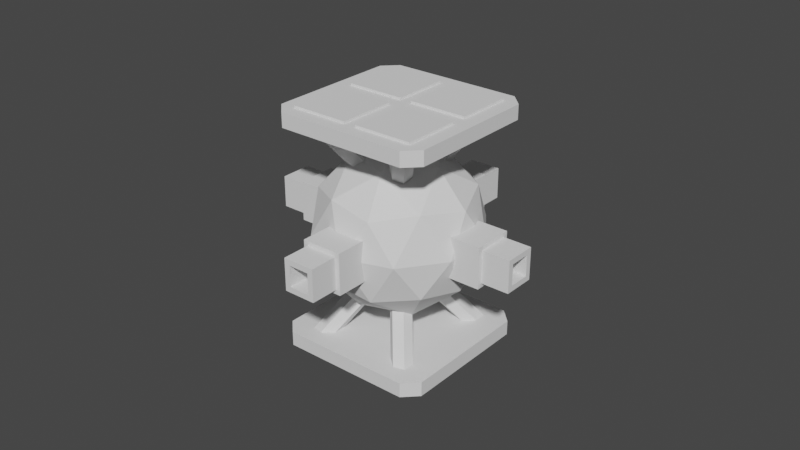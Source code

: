 # Source: TurretLarge.blend  (saved by Blender 3.0.42; exported with 4.5.12 LTS)
import bpy
from mathutils import Matrix  # noqa: F401  (used for matrix-valued properties, if any)

bpy.ops.wm.read_factory_settings(use_empty=True)
scene = bpy.context.scene
scene.name = 'Scene'

# ---- collections
col_collection = bpy.data.collections.new('Collection'); scene.collection.children.link(col_collection)

# ---- world
world_world = bpy.data.worlds.new('World'); scene.world = world_world
world_world.use_nodes = True; world_world.node_tree.nodes.clear()
_N = world_world.node_tree.nodes; _L = world_world.node_tree.links
n0 = _N.new('ShaderNodeOutputWorld'); n0.name = 'World Output'; n0.location = (300, 300)
n1 = _N.new('ShaderNodeBackground'); n1.name = 'Background'; n1.location = (10, 300)
n1.inputs[0].default_value = (0.05088, 0.05088, 0.05088, 1.0)
_L.new(n1.outputs[0], n0.inputs[0])
n0.is_active_output = True
world_world.color = (0.05088, 0.05088, 0.05088)
world_world.use_sun_shadow = False
world_world.sun_shadow_jitter_overblur = 0.0

# ---- meshes
me_icosphere = bpy.data.meshes.new('Icosphere')
me_icosphere.from_pydata([(0.0, 0.0, -1.0), (0.7236, -0.5257, -0.4472), (-0.2764, -0.8506, -0.4472), (-0.8944, 0.0, -0.4472), (-0.2764, 0.8506, -0.4472), (0.7236, 0.5257, -0.4472), (0.2764, -0.8506, 0.4472), (-0.7236, -0.5257, 0.4472), (-0.7236, 0.5257, 0.4472), (0.2764, 0.8506, 0.4472), (0.8944, 0.0, 0.4472), (0.0, 0.0, 1.0), (-0.1625, -0.5, -0.8507), (0.4253, -0.309, -0.8507), (0.2629, -0.809, -0.5257), (0.8506, 0.0, -0.5257), (0.4253, 0.309, -0.8507), (-0.5257, 0.0, -0.8507), (-0.6882, -0.5, -0.5257), (-0.1625, 0.5, -0.8507), (-0.6882, 0.5, -0.5257), (0.2629, 0.809, -0.5257), (0.9511, -0.309, 0.0), (0.9511, 0.309, 0.0), (0.0, -1.0, 0.0), (0.5878, -0.809, 0.0), (-0.9511, -0.309, 0.0), (-0.5878, -0.809, 0.0), (-0.5878, 0.809, 0.0), (-0.9511, 0.309, 0.0), (0.5878, 0.809, 0.0), (0.0, 1.0, 0.0), (0.6882, -0.5, 0.5257), (-0.2629, -0.809, 0.5257), (-0.8506, 0.0, 0.5257), (-0.2629, 0.809, 0.5257), (0.6882, 0.5, 0.5257), (0.1625, -0.5, 0.8507), (0.5257, 0.0, 0.8507), (-0.4253, -0.309, 0.8507), (-0.4253, 0.309, 0.8507), (0.1625, 0.5, 0.8507)], [], [(0, 13, 12), (1, 13, 15), (0, 12, 17), (0, 17, 19), (0, 19, 16), (1, 15, 22), (2, 14, 24), (3, 18, 26), (4, 20, 28), (5, 21, 30), (1, 22, 25), (2, 24, 27), (3, 26, 29), (4, 28, 31), (5, 30, 23), (6, 32, 37), (7, 33, 39), (8, 34, 40), (9, 35, 41), (10, 36, 38), (38, 41, 11), (38, 36, 41), (36, 9, 41), (41, 40, 11), (41, 35, 40), (35, 8, 40), (40, 39, 11), (40, 34, 39), (34, 7, 39), (39, 37, 11), (39, 33, 37), (33, 6, 37), (37, 38, 11), (37, 32, 38), (32, 10, 38), (23, 36, 10), (23, 30, 36), (30, 9, 36), (31, 35, 9), (31, 28, 35), (28, 8, 35), (29, 34, 8), (29, 26, 34), (26, 7, 34), (27, 33, 7), (27, 24, 33), (24, 6, 33), (25, 32, 6), (25, 22, 32), (22, 10, 32), (30, 31, 9), (30, 21, 31), (21, 4, 31), (28, 29, 8), (28, 20, 29), (20, 3, 29), (26, 27, 7), (26, 18, 27), (18, 2, 27), (24, 25, 6), (24, 14, 25), (14, 1, 25), (22, 23, 10), (22, 15, 23), (15, 5, 23), (16, 21, 5), (16, 19, 21), (19, 4, 21), (19, 20, 4), (19, 17, 20), (17, 3, 20), (17, 18, 3), (17, 12, 18), (12, 2, 18), (15, 16, 5), (15, 13, 16), (13, 0, 16), (12, 14, 2), (12, 13, 14), (13, 1, 14)])
_uv = me_icosphere.uv_layers.new(name='UVMap')
_uv.uv.foreach_set('vector', [0.1818, 0.0, 0.2273, 0.07873, 0.1364, 0.07873, 0.2727, 0.1575, 0.3182, 0.07873, 0.3636, 0.1575, 0.9091, 0.0, 0.9545, 0.07873, 0.8636, 0.07873, 0.7273, 0.0, 0.7727, 0.07873, 0.6818, 0.07873, 0.5455, 0.0, 0.5909, 0.07873, 0.5, 0.07873, 0.2727, 0.1575, 0.3636, 0.1575, 0.3182, 0.2362, 0.09091, 0.1575, 0.1818, 0.1575, 0.1364, 0.2362, 0.8182, 0.1575, 0.9091, 0.1575, 0.8636, 0.2362, 0.6364, 0.1575, 0.7273, 0.1575, 0.6818, 0.2362, 0.4545, 0.1575, 0.5455, 0.1575, 0.5, 0.2362, 0.2727, 0.1575, 0.3182, 0.2362, 0.2273, 0.2362, 0.09091, 0.1575, 0.1364, 0.2362, 0.04546, 0.2362, 0.8182, 0.1575, 0.8636, 0.2362, 0.7727, 0.2362, 0.6364, 0.1575, 0.6818, 0.2362, 0.5909, 0.2362, 0.4545, 0.1575, 0.5, 0.2362, 0.4091, 0.2362, 0.1818, 0.3149, 0.2727, 0.3149, 0.2273, 0.3937, 0.0, 0.3149, 0.09091, 0.3149, 0.04546, 0.3937, 0.7273, 0.3149, 0.8182, 0.3149, 0.7727, 0.3937, 0.5455, 0.3149, 0.6364, 0.3149, 0.5909, 0.3937, 0.3636, 0.3149, 0.4545, 0.3149, 0.4091, 0.3937, 0.4091, 0.3937, 0.5, 0.3937, 0.4545, 0.4724, 0.4091, 0.3937, 0.4545, 0.3149, 0.5, 0.3937, 0.4545, 0.3149, 0.5455, 0.3149, 0.5, 0.3937, 0.5909, 0.3937, 0.6818, 0.3937, 0.6364, 0.4724, 0.5909, 0.3937, 0.6364, 0.3149, 0.6818, 0.3937, 0.6364, 0.3149, 0.7273, 0.3149, 0.6818, 0.3937, 0.7727, 0.3937, 0.8636, 0.3937, 0.8182, 0.4724, 0.7727, 0.3937, 0.8182, 0.3149, 0.8636, 0.3937, 0.8182, 0.3149, 0.9091, 0.3149, 0.8636, 0.3937, 0.04546, 0.3937, 0.1364, 0.3937, 0.09091, 0.4724, 0.04546, 0.3937, 0.09091, 0.3149, 0.1364, 0.3937, 0.09091, 0.3149, 0.1818, 0.3149, 0.1364, 0.3937, 0.2273, 0.3937, 0.3182, 0.3937, 0.2727, 0.4724, 0.2273, 0.3937, 0.2727, 0.3149, 0.3182, 0.3937, 0.2727, 0.3149, 0.3636, 0.3149, 0.3182, 0.3937, 0.4091, 0.2362, 0.4545, 0.3149, 0.3636, 0.3149, 0.4091, 0.2362, 0.5, 0.2362, 0.4545, 0.3149, 0.5, 0.2362, 0.5455, 0.3149, 0.4545, 0.3149, 0.5909, 0.2362, 0.6364, 0.3149, 0.5455, 0.3149, 0.5909, 0.2362, 0.6818, 0.2362, 0.6364, 0.3149, 0.6818, 0.2362, 0.7273, 0.3149, 0.6364, 0.3149, 0.7727, 0.2362, 0.8182, 0.3149, 0.7273, 0.3149, 0.7727, 0.2362, 0.8636, 0.2362, 0.8182, 0.3149, 0.8636, 0.2362, 0.9091, 0.3149, 0.8182, 0.3149, 0.04546, 0.2362, 0.09091, 0.3149, 0.0, 0.3149, 0.04546, 0.2362, 0.1364, 0.2362, 0.09091, 0.3149, 0.1364, 0.2362, 0.1818, 0.3149, 0.09091, 0.3149, 0.2273, 0.2362, 0.2727, 0.3149, 0.1818, 0.3149, 0.2273, 0.2362, 0.3182, 0.2362, 0.2727, 0.3149, 0.3182, 0.2362, 0.3636, 0.3149, 0.2727, 0.3149, 0.5, 0.2362, 0.5909, 0.2362, 0.5455, 0.3149, 0.5, 0.2362, 0.5455, 0.1575, 0.5909, 0.2362, 0.5455, 0.1575, 0.6364, 0.1575, 0.5909, 0.2362, 0.6818, 0.2362, 0.7727, 0.2362, 0.7273, 0.3149, 0.6818, 0.2362, 0.7273, 0.1575, 0.7727, 0.2362, 0.7273, 0.1575, 0.8182, 0.1575, 0.7727, 0.2362, 0.8636, 0.2362, 0.9545, 0.2362, 0.9091, 0.3149, 0.8636, 0.2362, 0.9091, 0.1575, 0.9545, 0.2362, 0.9091, 0.1575, 1.0, 0.1575, 0.9545, 0.2362, 0.1364, 0.2362, 0.2273, 0.2362, 0.1818, 0.3149, 0.1364, 0.2362, 0.1818, 0.1575, 0.2273, 0.2362, 0.1818, 0.1575, 0.2727, 0.1575, 0.2273, 0.2362, 0.3182, 0.2362, 0.4091, 0.2362, 0.3636, 0.3149, 0.3182, 0.2362, 0.3636, 0.1575, 0.4091, 0.2362, 0.3636, 0.1575, 0.4545, 0.1575, 0.4091, 0.2362, 0.5, 0.07873, 0.5455, 0.1575, 0.4545, 0.1575, 0.5, 0.07873, 0.5909, 0.07873, 0.5455, 0.1575, 0.5909, 0.07873, 0.6364, 0.1575, 0.5455, 0.1575, 0.6818, 0.07873, 0.7273, 0.1575, 0.6364, 0.1575, 0.6818, 0.07873, 0.7727, 0.07873, 0.7273, 0.1575, 0.7727, 0.07873, 0.8182, 0.1575, 0.7273, 0.1575, 0.8636, 0.07873, 0.9091, 0.1575, 0.8182, 0.1575, 0.8636, 0.07873, 0.9545, 0.07873, 0.9091, 0.1575, 0.9545, 0.07873, 1.0, 0.1575, 0.9091, 0.1575, 0.3636, 0.1575, 0.4091, 0.07873, 0.4545, 0.1575, 0.3636, 0.1575, 0.3182, 0.07873, 0.4091, 0.07873, 0.3182, 0.07873, 0.3636, 0.0, 0.4091, 0.07873, 0.1364, 0.07873, 0.1818, 0.1575, 0.09091, 0.1575, 0.1364, 0.07873, 0.2273, 0.07873, 0.1818, 0.1575, 0.2273, 0.07873, 0.2727, 0.1575, 0.1818, 0.1575])
me_icosphere.use_remesh_fix_poles = True
me_icosphere.use_remesh_preserve_attributes = False
me_icosphere.update()
me_cylinder_001 = bpy.data.meshes.new('Cylinder.001')
me_cylinder_001.from_pydata([(-1.226, 2.099, 1.849), (-1.226, 2.099, 3.849), (-0.3597, 1.599, 1.849), (-0.3597, 1.599, 3.849), (-0.3597, 0.599, 1.849), (-0.3597, 0.599, 3.849), (-1.226, 0.09903, 1.849), (-1.226, 0.09903, 3.849), (-2.092, 0.599, 1.849), (-2.092, 0.599, 3.849), (-2.092, 1.599, 1.849), (-2.092, 1.599, 3.849), (-4.744, 1.083, 1.301), (-9.554, -0.3051, 2.551), (-4.96, 0.271, 1.132), (-9.771, -1.118, 2.382), (-4.527, -0.604, 1.199), (-9.338, -1.993, 2.449), (-3.878, -0.6665, 1.436), (-8.688, -2.055, 2.686), (-3.661, 0.146, 1.605), (-8.471, -1.243, 2.855), (-4.094, 1.021, 1.537), (-8.905, -0.3676, 2.787), (-1.226, 4.086, 1.491), (-1.226, 9.641, 2.491), (-0.3597, 4.336, 1.356), (-0.3597, 9.891, 2.356), (-0.3597, 4.836, 1.086), (-0.3597, 10.39, 2.086), (-1.226, 5.086, 0.9514), (-1.226, 10.64, 1.951), (-2.092, 4.836, 1.086), (-2.092, 10.39, 2.086), (-2.092, 4.336, 1.356), (-2.092, 9.891, 2.356), (-4.744, 3.071, 0.943), (-9.554, 7.237, 1.193), (-4.96, 3.008, 0.6392), (-9.771, 7.174, 0.8892), (-4.527, 3.633, 0.4366), (-9.338, 7.799, 0.6866), (-3.878, 4.321, 0.5379), (-8.688, 8.487, 0.7879), (-3.661, 4.383, 0.8417), (-8.471, 8.549, 1.092), (-4.094, 3.758, 1.044), (-8.905, 7.924, 1.294), (4.744, -3.071, -0.943), (9.554, -7.237, -1.193), (4.96, -3.008, -0.6392), (9.771, -7.174, -0.8892), (4.527, -3.633, -0.4366), (9.338, -7.799, -0.6866), (3.878, -4.321, -0.5379), (8.688, -8.487, -0.7879), (3.661, -4.383, -0.8417), (8.472, -8.549, -1.092), (4.094, -3.758, -1.044), (8.905, -7.924, -1.294), (1.226, -4.086, -1.491), (1.226, -9.641, -2.491), (0.3597, -4.336, -1.356), (0.3597, -9.891, -2.356), (0.3597, -4.836, -1.086), (0.3597, -10.39, -2.086), (1.226, -5.086, -0.9514), (1.226, -10.64, -1.951), (2.092, -4.836, -1.086), (2.092, -10.39, -2.086), (2.092, -4.336, -1.356), (2.092, -9.891, -2.356), (4.744, -1.083, -1.301), (9.554, 0.3051, -2.551), (4.96, -0.271, -1.132), (9.771, 1.118, -2.382), (4.527, 0.604, -1.199), (9.338, 1.993, -2.449), (3.878, 0.6665, -1.436), (8.688, 2.055, -2.686), (3.661, -0.146, -1.605), (8.472, 1.243, -2.855), (4.094, -1.021, -1.537), (8.905, 0.3676, -2.787), (1.226, -2.099, -1.849), (1.226, -2.099, -3.849), (0.3597, -1.599, -1.849), (0.3597, -1.599, -3.849), (0.3597, -0.599, -1.849), (0.3597, -0.599, -3.849), (1.226, -0.09903, -1.849), (1.226, -0.09903, -3.849), (2.092, -0.599, -1.849), (2.092, -0.599, -3.849), (2.092, -1.599, -1.849), (2.092, -1.599, -3.849)], [], [(0, 1, 3, 2), (2, 3, 5, 4), (4, 5, 7, 6), (6, 7, 9, 8), (3, 1, 11, 9, 7, 5), (8, 9, 11, 10), (10, 11, 1, 0), (0, 2, 4, 6, 8, 10), (12, 14, 15, 13), (14, 16, 17, 15), (16, 18, 19, 17), (18, 20, 21, 19), (15, 17, 19, 21, 23, 13), (20, 22, 23, 21), (22, 12, 13, 23), (12, 22, 20, 18, 16, 14), (24, 26, 27, 25), (26, 28, 29, 27), (28, 30, 31, 29), (30, 32, 33, 31), (27, 29, 31, 33, 35, 25), (32, 34, 35, 33), (34, 24, 25, 35), (24, 34, 32, 30, 28, 26), (36, 37, 39, 38), (38, 39, 41, 40), (40, 41, 43, 42), (42, 43, 45, 44), (39, 37, 47, 45, 43, 41), (44, 45, 47, 46), (46, 47, 37, 36), (36, 38, 40, 42, 44, 46), (48, 50, 51, 49), (50, 52, 53, 51), (52, 54, 55, 53), (54, 56, 57, 55), (51, 53, 55, 57, 59, 49), (56, 58, 59, 57), (58, 48, 49, 59), (48, 58, 56, 54, 52, 50), (60, 61, 63, 62), (62, 63, 65, 64), (64, 65, 67, 66), (66, 67, 69, 68), (63, 61, 71, 69, 67, 65), (68, 69, 71, 70), (70, 71, 61, 60), (60, 62, 64, 66, 68, 70), (72, 73, 75, 74), (74, 75, 77, 76), (76, 77, 79, 78), (78, 79, 81, 80), (75, 73, 83, 81, 79, 77), (80, 81, 83, 82), (82, 83, 73, 72), (72, 74, 76, 78, 80, 82), (84, 86, 87, 85), (86, 88, 89, 87), (88, 90, 91, 89), (90, 92, 93, 91), (87, 89, 91, 93, 95, 85), (92, 94, 95, 93), (94, 84, 85, 95), (84, 94, 92, 90, 88, 86)])
_uv = me_cylinder_001.uv_layers.new(name='UVMap')
_uv.uv.foreach_set('vector', [1.0, 0.5, 1.0, 1.0, 0.8333, 1.0, 0.8333, 0.5, 0.8333, 0.5, 0.8333, 1.0, 0.6667, 1.0, 0.6667, 0.5, 0.6667, 0.5, 0.6667, 1.0, 0.5, 1.0, 0.5, 0.5, 0.5, 0.5, 0.5, 1.0, 0.3333, 1.0, 0.3333, 0.5, 0.4578, 0.37, 0.25, 0.49, 0.04215, 0.37, 0.04215, 0.13, 0.25, 0.01, 0.4578, 0.13, 0.3333, 0.5, 0.3333, 1.0, 0.1667, 1.0, 0.1667, 0.5, 0.1667, 0.5, 0.1667, 1.0, -8.941e-08, 1.0, -8.941e-08, 0.5, 0.75, 0.49, 0.9578, 0.37, 0.9578, 0.13, 0.75, 0.01, 0.5422, 0.13, 0.5422, 0.37, 1.0, 0.5, 0.8333, 0.5, 0.8333, 1.0, 1.0, 1.0, 0.8333, 0.5, 0.6667, 0.5, 0.6667, 1.0, 0.8333, 1.0, 0.6667, 0.5, 0.5, 0.5, 0.5, 1.0, 0.6667, 1.0, 0.5, 0.5, 0.3333, 0.5, 0.3333, 1.0, 0.5, 1.0, 0.4578, 0.37, 0.4578, 0.13, 0.25, 0.01, 0.04215, 0.13, 0.04215, 0.37, 0.25, 0.49, 0.3333, 0.5, 0.1667, 0.5, 0.1667, 1.0, 0.3333, 1.0, 0.1667, 0.5, -8.941e-08, 0.5, -8.941e-08, 1.0, 0.1667, 1.0, 0.75, 0.49, 0.5422, 0.37, 0.5422, 0.13, 0.75, 0.01, 0.9578, 0.13, 0.9578, 0.37, 1.0, 0.5, 0.8333, 0.5, 0.8333, 1.0, 1.0, 1.0, 0.8333, 0.5, 0.6667, 0.5, 0.6667, 1.0, 0.8333, 1.0, 0.6667, 0.5, 0.5, 0.5, 0.5, 1.0, 0.6667, 1.0, 0.5, 0.5, 0.3333, 0.5, 0.3333, 1.0, 0.5, 1.0, 0.4578, 0.37, 0.4578, 0.13, 0.25, 0.01, 0.04215, 0.13, 0.04215, 0.37, 0.25, 0.49, 0.3333, 0.5, 0.1667, 0.5, 0.1667, 1.0, 0.3333, 1.0, 0.1667, 0.5, -8.941e-08, 0.5, -8.941e-08, 1.0, 0.1667, 1.0, 0.75, 0.49, 0.5422, 0.37, 0.5422, 0.13, 0.75, 0.01, 0.9578, 0.13, 0.9578, 0.37, 1.0, 0.5, 1.0, 1.0, 0.8333, 1.0, 0.8333, 0.5, 0.8333, 0.5, 0.8333, 1.0, 0.6667, 1.0, 0.6667, 0.5, 0.6667, 0.5, 0.6667, 1.0, 0.5, 1.0, 0.5, 0.5, 0.5, 0.5, 0.5, 1.0, 0.3333, 1.0, 0.3333, 0.5, 0.4578, 0.37, 0.25, 0.49, 0.04215, 0.37, 0.04215, 0.13, 0.25, 0.01, 0.4578, 0.13, 0.3333, 0.5, 0.3333, 1.0, 0.1667, 1.0, 0.1667, 0.5, 0.1667, 0.5, 0.1667, 1.0, -8.941e-08, 1.0, -8.941e-08, 0.5, 0.75, 0.49, 0.9578, 0.37, 0.9578, 0.13, 0.75, 0.01, 0.5422, 0.13, 0.5422, 0.37, 1.0, 0.5, 0.8333, 0.5, 0.8333, 1.0, 1.0, 1.0, 0.8333, 0.5, 0.6667, 0.5, 0.6667, 1.0, 0.8333, 1.0, 0.6667, 0.5, 0.5, 0.5, 0.5, 1.0, 0.6667, 1.0, 0.5, 0.5, 0.3333, 0.5, 0.3333, 1.0, 0.5, 1.0, 0.4578, 0.37, 0.4578, 0.13, 0.25, 0.01, 0.04215, 0.13, 0.04215, 0.37, 0.25, 0.49, 0.3333, 0.5, 0.1667, 0.5, 0.1667, 1.0, 0.3333, 1.0, 0.1667, 0.5, -8.941e-08, 0.5, -8.941e-08, 1.0, 0.1667, 1.0, 0.75, 0.49, 0.5422, 0.37, 0.5422, 0.13, 0.75, 0.01, 0.9578, 0.13, 0.9578, 0.37, 1.0, 0.5, 1.0, 1.0, 0.8333, 1.0, 0.8333, 0.5, 0.8333, 0.5, 0.8333, 1.0, 0.6667, 1.0, 0.6667, 0.5, 0.6667, 0.5, 0.6667, 1.0, 0.5, 1.0, 0.5, 0.5, 0.5, 0.5, 0.5, 1.0, 0.3333, 1.0, 0.3333, 0.5, 0.4578, 0.37, 0.25, 0.49, 0.04215, 0.37, 0.04215, 0.13, 0.25, 0.01, 0.4578, 0.13, 0.3333, 0.5, 0.3333, 1.0, 0.1667, 1.0, 0.1667, 0.5, 0.1667, 0.5, 0.1667, 1.0, -8.941e-08, 1.0, -8.941e-08, 0.5, 0.75, 0.49, 0.9578, 0.37, 0.9578, 0.13, 0.75, 0.01, 0.5422, 0.13, 0.5422, 0.37, 1.0, 0.5, 1.0, 1.0, 0.8333, 1.0, 0.8333, 0.5, 0.8333, 0.5, 0.8333, 1.0, 0.6667, 1.0, 0.6667, 0.5, 0.6667, 0.5, 0.6667, 1.0, 0.5, 1.0, 0.5, 0.5, 0.5, 0.5, 0.5, 1.0, 0.3333, 1.0, 0.3333, 0.5, 0.4578, 0.37, 0.25, 0.49, 0.04215, 0.37, 0.04215, 0.13, 0.25, 0.01, 0.4578, 0.13, 0.3333, 0.5, 0.3333, 1.0, 0.1667, 1.0, 0.1667, 0.5, 0.1667, 0.5, 0.1667, 1.0, -8.941e-08, 1.0, -8.941e-08, 0.5, 0.75, 0.49, 0.9578, 0.37, 0.9578, 0.13, 0.75, 0.01, 0.5422, 0.13, 0.5422, 0.37, 1.0, 0.5, 0.8333, 0.5, 0.8333, 1.0, 1.0, 1.0, 0.8333, 0.5, 0.6667, 0.5, 0.6667, 1.0, 0.8333, 1.0, 0.6667, 0.5, 0.5, 0.5, 0.5, 1.0, 0.6667, 1.0, 0.5, 0.5, 0.3333, 0.5, 0.3333, 1.0, 0.5, 1.0, 0.4578, 0.37, 0.4578, 0.13, 0.25, 0.01, 0.04215, 0.13, 0.04215, 0.37, 0.25, 0.49, 0.3333, 0.5, 0.1667, 0.5, 0.1667, 1.0, 0.3333, 1.0, 0.1667, 0.5, -8.941e-08, 0.5, -8.941e-08, 1.0, 0.1667, 1.0, 0.75, 0.49, 0.5422, 0.37, 0.5422, 0.13, 0.75, 0.01, 0.9578, 0.13, 0.9578, 0.37])
me_cylinder_001.use_remesh_fix_poles = True
me_cylinder_001.use_remesh_preserve_attributes = False
me_cylinder_001.update()
me_cube_001 = bpy.data.meshes.new('Cube.001')
me_cube_001.from_pydata([(-0.8273, -1.0, 14.23), (-1.0, -0.8273, 14.23), (-1.0, -0.8273, 16.23), (-0.8273, -1.0, 16.23), (-1.0, 0.8273, 14.23), (-0.8273, 1.0, 14.23), (-0.8273, 1.0, 16.23), (-1.0, 0.8273, 16.23), (1.0, -0.8273, 14.23), (0.8273, -1.0, 14.23), (0.8273, -1.0, 16.23), (1.0, -0.8273, 16.23), (0.8273, 1.0, 14.23), (1.0, 0.8273, 14.23), (1.0, 0.8273, 16.23), (0.8273, 1.0, 16.23), (-0.8273, -1.0, -14.23), (-1.0, -0.8273, -14.23), (-1.0, -0.8273, -16.23), (-0.8273, -1.0, -16.23), (-1.0, 0.8273, -14.23), (-0.8273, 1.0, -14.23), (-0.8273, 1.0, -16.23), (-1.0, 0.8273, -16.23), (1.0, -0.8273, -14.23), (0.8273, -1.0, -14.23), (0.8273, -1.0, -16.23), (1.0, -0.8273, -16.23), (0.8273, 1.0, -14.23), (1.0, 0.8273, -14.23), (1.0, 0.8273, -16.23), (0.8273, 1.0, -16.23)], [], [(9, 10, 3, 0), (13, 14, 11, 8), (14, 15, 6, 7, 2, 3, 10, 11), (1, 2, 7, 4), (5, 6, 15, 12), (0, 3, 2, 1), (6, 5, 4, 7), (14, 13, 12, 15), (10, 9, 8, 11), (4, 5, 12, 13, 8, 9, 0, 1), (25, 16, 19, 26), (29, 24, 27, 30), (30, 27, 26, 19, 18, 23, 22, 31), (17, 20, 23, 18), (21, 28, 31, 22), (16, 17, 18, 19), (22, 23, 20, 21), (30, 31, 28, 29), (26, 27, 24, 25), (20, 17, 16, 25, 24, 29, 28, 21)])
_uv = me_cube_001.uv_layers.new(name='UVMap')
_uv.uv.foreach_set('vector', [0.375, 0.7716, 0.625, 0.7716, 0.625, 0.9784, 0.375, 0.9784, 0.375, 0.5216, 0.625, 0.5216, 0.625, 0.7284, 0.375, 0.7284, 0.625, 0.5216, 0.6466, 0.5, 0.8534, 0.5, 0.875, 0.5216, 0.875, 0.7284, 0.8534, 0.75, 0.6466, 0.75, 0.625, 0.7284, 0.375, 0.02159, 0.625, 0.02159, 0.625, 0.2284, 0.375, 0.2284, 0.375, 0.2716, 0.625, 0.2716, 0.625, 0.4784, 0.375, 0.4784, 0.375, 0.0, 0.625, 0.0, 0.625, 0.02159, 0.375, 0.02159, 0.625, 0.2716, 0.375, 0.2716, 0.375, 0.2284, 0.625, 0.2284, 0.625, 0.5216, 0.375, 0.5216, 0.375, 0.4784, 0.625, 0.4784, 0.625, 0.7716, 0.375, 0.7716, 0.375, 0.7284, 0.625, 0.7284, 0.125, 0.5216, 0.1466, 0.5, 0.3534, 0.5, 0.375, 0.5216, 0.375, 0.7284, 0.3534, 0.75, 0.1466, 0.75, 0.125, 0.7284, 0.375, 0.7716, 0.375, 0.9784, 0.625, 0.9784, 0.625, 0.7716, 0.375, 0.5216, 0.375, 0.7284, 0.625, 0.7284, 0.625, 0.5216, 0.625, 0.5216, 0.625, 0.7284, 0.6466, 0.75, 0.8534, 0.75, 0.875, 0.7284, 0.875, 0.5216, 0.8534, 0.5, 0.6466, 0.5, 0.375, 0.02159, 0.375, 0.2284, 0.625, 0.2284, 0.625, 0.02159, 0.375, 0.2716, 0.375, 0.4784, 0.625, 0.4784, 0.625, 0.2716, 0.375, 0.0, 0.375, 0.02159, 0.625, 0.02159, 0.625, 0.0, 0.625, 0.2716, 0.625, 0.2284, 0.375, 0.2284, 0.375, 0.2716, 0.625, 0.5216, 0.625, 0.4784, 0.375, 0.4784, 0.375, 0.5216, 0.625, 0.7716, 0.625, 0.7284, 0.375, 0.7284, 0.375, 0.7716, 0.125, 0.5216, 0.125, 0.7284, 0.1466, 0.75, 0.3534, 0.75, 0.375, 0.7284, 0.375, 0.5216, 0.3534, 0.5, 0.1466, 0.5])
me_cube_001.use_remesh_fix_poles = True
me_cube_001.use_remesh_preserve_attributes = False
me_cube_001.update()
me_cube_002 = bpy.data.meshes.new('Cube.002')
me_cube_002.from_pydata([(-2.212, -2.257, 51.64), (-2.212, -2.257, 53.64), (-2.212, -0.2572, 51.64), (-2.212, -0.2572, 53.64), (-0.2115, -2.257, 51.64), (-0.2115, -2.257, 53.64), (-0.2115, -0.2572, 51.64), (-0.2115, -0.2572, 53.64), (2.212, -2.257, 51.64), (2.212, -2.257, 53.64), (2.212, -0.2572, 51.64), (2.212, -0.2572, 53.64), (0.2115, -2.257, 51.64), (0.2115, -2.257, 53.64), (0.2115, -0.2572, 51.64), (0.2115, -0.2572, 53.64), (-2.212, 2.257, 51.64), (-2.212, 2.257, 53.64), (-2.212, 0.2572, 51.64), (-2.212, 0.2572, 53.64), (-0.2115, 2.257, 51.64), (-0.2115, 2.257, 53.64), (-0.2115, 0.2572, 51.64), (-0.2115, 0.2572, 53.64), (2.212, 2.257, 51.64), (2.212, 2.257, 53.64), (2.212, 0.2572, 51.64), (2.212, 0.2572, 53.64), (0.2115, 2.257, 51.64), (0.2115, 2.257, 53.64), (0.2115, 0.2572, 51.64), (0.2115, 0.2572, 53.64), (-2.212, -2.257, -51.64), (-2.212, -2.257, -53.64), (-2.212, -0.2572, -51.64), (-2.212, -0.2572, -53.64), (-0.2115, -2.257, -51.64), (-0.2115, -2.257, -53.64), (-0.2115, -0.2572, -51.64), (-0.2115, -0.2572, -53.64), (2.212, -2.257, -51.64), (2.212, -2.257, -53.64), (2.212, -0.2572, -51.64), (2.212, -0.2572, -53.64), (0.2115, -2.257, -51.64), (0.2115, -2.257, -53.64), (0.2115, -0.2572, -51.64), (0.2115, -0.2572, -53.64), (-2.212, 2.257, -51.64), (-2.212, 2.257, -53.64), (-2.212, 0.2572, -51.64), (-2.212, 0.2572, -53.64), (-0.2115, 2.257, -51.64), (-0.2115, 2.257, -53.64), (-0.2115, 0.2572, -51.64), (-0.2115, 0.2572, -53.64), (2.212, 2.257, -51.64), (2.212, 2.257, -53.64), (2.212, 0.2572, -51.64), (2.212, 0.2572, -53.64), (0.2115, 2.257, -51.64), (0.2115, 2.257, -53.64), (0.2115, 0.2572, -51.64), (0.2115, 0.2572, -53.64)], [], [(0, 1, 3, 2), (2, 3, 7, 6), (6, 7, 5, 4), (4, 5, 1, 0), (2, 6, 4, 0), (7, 3, 1, 5), (8, 10, 11, 9), (10, 14, 15, 11), (14, 12, 13, 15), (12, 8, 9, 13), (10, 8, 12, 14), (15, 13, 9, 11), (16, 18, 19, 17), (18, 22, 23, 19), (22, 20, 21, 23), (20, 16, 17, 21), (18, 16, 20, 22), (23, 21, 17, 19), (24, 25, 27, 26), (26, 27, 31, 30), (30, 31, 29, 28), (28, 29, 25, 24), (26, 30, 28, 24), (31, 27, 25, 29), (32, 34, 35, 33), (34, 38, 39, 35), (38, 36, 37, 39), (36, 32, 33, 37), (34, 32, 36, 38), (39, 37, 33, 35), (40, 41, 43, 42), (42, 43, 47, 46), (46, 47, 45, 44), (44, 45, 41, 40), (42, 46, 44, 40), (47, 43, 41, 45), (48, 49, 51, 50), (50, 51, 55, 54), (54, 55, 53, 52), (52, 53, 49, 48), (50, 54, 52, 48), (55, 51, 49, 53), (56, 58, 59, 57), (58, 62, 63, 59), (62, 60, 61, 63), (60, 56, 57, 61), (58, 56, 60, 62), (63, 61, 57, 59)])
_uv = me_cube_002.uv_layers.new(name='UVMap')
_uv.uv.foreach_set('vector', [0.375, 0.0, 0.625, 0.0, 0.625, 0.25, 0.375, 0.25, 0.375, 0.25, 0.625, 0.25, 0.625, 0.5, 0.375, 0.5, 0.375, 0.5, 0.625, 0.5, 0.625, 0.75, 0.375, 0.75, 0.375, 0.75, 0.625, 0.75, 0.625, 1.0, 0.375, 1.0, 0.125, 0.5, 0.375, 0.5, 0.375, 0.75, 0.125, 0.75, 0.625, 0.5, 0.875, 0.5, 0.875, 0.75, 0.625, 0.75, 0.375, 0.0, 0.375, 0.25, 0.625, 0.25, 0.625, 0.0, 0.375, 0.25, 0.375, 0.5, 0.625, 0.5, 0.625, 0.25, 0.375, 0.5, 0.375, 0.75, 0.625, 0.75, 0.625, 0.5, 0.375, 0.75, 0.375, 1.0, 0.625, 1.0, 0.625, 0.75, 0.125, 0.5, 0.125, 0.75, 0.375, 0.75, 0.375, 0.5, 0.625, 0.5, 0.625, 0.75, 0.875, 0.75, 0.875, 0.5, 0.375, 0.0, 0.375, 0.25, 0.625, 0.25, 0.625, 0.0, 0.375, 0.25, 0.375, 0.5, 0.625, 0.5, 0.625, 0.25, 0.375, 0.5, 0.375, 0.75, 0.625, 0.75, 0.625, 0.5, 0.375, 0.75, 0.375, 1.0, 0.625, 1.0, 0.625, 0.75, 0.125, 0.5, 0.125, 0.75, 0.375, 0.75, 0.375, 0.5, 0.625, 0.5, 0.625, 0.75, 0.875, 0.75, 0.875, 0.5, 0.375, 0.0, 0.625, 0.0, 0.625, 0.25, 0.375, 0.25, 0.375, 0.25, 0.625, 0.25, 0.625, 0.5, 0.375, 0.5, 0.375, 0.5, 0.625, 0.5, 0.625, 0.75, 0.375, 0.75, 0.375, 0.75, 0.625, 0.75, 0.625, 1.0, 0.375, 1.0, 0.125, 0.5, 0.375, 0.5, 0.375, 0.75, 0.125, 0.75, 0.625, 0.5, 0.875, 0.5, 0.875, 0.75, 0.625, 0.75, 0.375, 0.0, 0.375, 0.25, 0.625, 0.25, 0.625, 0.0, 0.375, 0.25, 0.375, 0.5, 0.625, 0.5, 0.625, 0.25, 0.375, 0.5, 0.375, 0.75, 0.625, 0.75, 0.625, 0.5, 0.375, 0.75, 0.375, 1.0, 0.625, 1.0, 0.625, 0.75, 0.125, 0.5, 0.125, 0.75, 0.375, 0.75, 0.375, 0.5, 0.625, 0.5, 0.625, 0.75, 0.875, 0.75, 0.875, 0.5, 0.375, 0.0, 0.625, 0.0, 0.625, 0.25, 0.375, 0.25, 0.375, 0.25, 0.625, 0.25, 0.625, 0.5, 0.375, 0.5, 0.375, 0.5, 0.625, 0.5, 0.625, 0.75, 0.375, 0.75, 0.375, 0.75, 0.625, 0.75, 0.625, 1.0, 0.375, 1.0, 0.125, 0.5, 0.375, 0.5, 0.375, 0.75, 0.125, 0.75, 0.625, 0.5, 0.875, 0.5, 0.875, 0.75, 0.625, 0.75, 0.375, 0.0, 0.625, 0.0, 0.625, 0.25, 0.375, 0.25, 0.375, 0.25, 0.625, 0.25, 0.625, 0.5, 0.375, 0.5, 0.375, 0.5, 0.625, 0.5, 0.625, 0.75, 0.375, 0.75, 0.375, 0.75, 0.625, 0.75, 0.625, 1.0, 0.375, 1.0, 0.125, 0.5, 0.375, 0.5, 0.375, 0.75, 0.125, 0.75, 0.625, 0.5, 0.875, 0.5, 0.875, 0.75, 0.625, 0.75, 0.375, 0.0, 0.375, 0.25, 0.625, 0.25, 0.625, 0.0, 0.375, 0.25, 0.375, 0.5, 0.625, 0.5, 0.625, 0.25, 0.375, 0.5, 0.375, 0.75, 0.625, 0.75, 0.625, 0.5, 0.375, 0.75, 0.375, 1.0, 0.625, 1.0, 0.625, 0.75, 0.125, 0.5, 0.125, 0.75, 0.375, 0.75, 0.375, 0.5, 0.625, 0.5, 0.625, 0.75, 0.875, 0.75, 0.875, 0.5])
me_cube_002.use_remesh_fix_poles = True
me_cube_002.use_remesh_preserve_attributes = False
me_cube_002.update()
me_cube = bpy.data.meshes.new('Cube')
me_cube.from_pydata([(-1.0, -1.0, -1.0), (-1.0, -1.0, 1.0), (-0.7348, 1.0, -0.7348), (-0.7348, 1.0, 0.7348), (1.0, -1.0, -1.0), (1.0, -1.0, 1.0), (0.7348, 1.0, -0.7348), (0.7348, 1.0, 0.7348), (-1.0, 1.0, 1.0), (-1.0, 1.0, -1.0), (1.0, 1.0, -1.0), (1.0, 1.0, 1.0), (-0.7348, 0.5221, 0.7348), (-0.7348, 0.5221, -0.7348), (0.7348, 0.5221, -0.7348), (0.7348, 0.5221, 0.7348), (-1.0, -4.42, -1.0), (-1.0, -4.42, 1.0), (-0.7348, -6.42, -0.7348), (-0.7348, -6.42, 0.7348), (1.0, -4.42, -1.0), (1.0, -4.42, 1.0), (0.7348, -6.42, -0.7348), (0.7348, -6.42, 0.7348), (-1.0, -6.42, 1.0), (-1.0, -6.42, -1.0), (1.0, -6.42, -1.0), (1.0, -6.42, 1.0), (-0.7348, -5.942, 0.7348), (-0.7348, -5.942, -0.7348), (0.7348, -5.942, -0.7348), (0.7348, -5.942, 0.7348)], [], [(0, 1, 8, 9), (3, 7, 15, 12), (10, 11, 5, 4), (4, 5, 1, 0), (9, 10, 4, 0), (11, 8, 1, 5), (3, 2, 9, 8), (2, 6, 10, 9), (7, 3, 8, 11), (6, 7, 11, 10), (13, 12, 15, 14), (2, 3, 12, 13), (7, 6, 14, 15), (6, 2, 13, 14), (16, 25, 24, 17), (19, 28, 31, 23), (26, 20, 21, 27), (20, 16, 17, 21), (25, 16, 20, 26), (27, 21, 17, 24), (19, 24, 25, 18), (18, 25, 26, 22), (23, 27, 24, 19), (22, 26, 27, 23), (29, 30, 31, 28), (18, 29, 28, 19), (23, 31, 30, 22), (22, 30, 29, 18)])
_uv = me_cube.uv_layers.new(name='UVMap')
_uv.uv.foreach_set('vector', [0.375, 0.0, 0.625, 0.0, 0.625, 0.25, 0.375, 0.25, 0.5918, 0.2832, 0.5918, 0.4668, 0.5918, 0.4668, 0.5918, 0.2832, 0.375, 0.5, 0.625, 0.5, 0.625, 0.75, 0.375, 0.75, 0.375, 0.75, 0.625, 0.75, 0.625, 1.0, 0.375, 1.0, 0.125, 0.5, 0.375, 0.5, 0.375, 0.75, 0.125, 0.75, 0.625, 0.5, 0.875, 0.5, 0.875, 0.75, 0.625, 0.75, 0.5918, 0.2832, 0.4082, 0.2832, 0.375, 0.25, 0.625, 0.25, 0.4082, 0.2832, 0.4082, 0.4668, 0.375, 0.5, 0.375, 0.25, 0.5918, 0.4668, 0.5918, 0.2832, 0.625, 0.25, 0.625, 0.5, 0.4082, 0.4668, 0.5918, 0.4668, 0.625, 0.5, 0.375, 0.5, 0.4082, 0.2832, 0.5918, 0.2832, 0.5918, 0.4668, 0.4082, 0.4668, 0.4082, 0.2832, 0.5918, 0.2832, 0.5918, 0.2832, 0.4082, 0.2832, 0.5918, 0.4668, 0.4082, 0.4668, 0.4082, 0.4668, 0.5918, 0.4668, 0.4082, 0.4668, 0.4082, 0.2832, 0.4082, 0.2832, 0.4082, 0.4668, 0.375, 0.0, 0.375, 0.25, 0.625, 0.25, 0.625, 0.0, 0.5918, 0.2832, 0.5918, 0.2832, 0.5918, 0.4668, 0.5918, 0.4668, 0.375, 0.5, 0.375, 0.75, 0.625, 0.75, 0.625, 0.5, 0.375, 0.75, 0.375, 1.0, 0.625, 1.0, 0.625, 0.75, 0.125, 0.5, 0.125, 0.75, 0.375, 0.75, 0.375, 0.5, 0.625, 0.5, 0.625, 0.75, 0.875, 0.75, 0.875, 0.5, 0.5918, 0.2832, 0.625, 0.25, 0.375, 0.25, 0.4082, 0.2832, 0.4082, 0.2832, 0.375, 0.25, 0.375, 0.5, 0.4082, 0.4668, 0.5918, 0.4668, 0.625, 0.5, 0.625, 0.25, 0.5918, 0.2832, 0.4082, 0.4668, 0.375, 0.5, 0.625, 0.5, 0.5918, 0.4668, 0.4082, 0.2832, 0.4082, 0.4668, 0.5918, 0.4668, 0.5918, 0.2832, 0.4082, 0.2832, 0.4082, 0.2832, 0.5918, 0.2832, 0.5918, 0.2832, 0.5918, 0.4668, 0.5918, 0.4668, 0.4082, 0.4668, 0.4082, 0.4668, 0.4082, 0.4668, 0.4082, 0.4668, 0.4082, 0.2832, 0.4082, 0.2832])
me_cube.use_remesh_fix_poles = True
me_cube.use_remesh_preserve_attributes = False
me_cube.update()
me_cube_003 = bpy.data.meshes.new('Cube.003')
me_cube_003.from_pydata([(-1.0, -1.0, -1.0), (-1.0, -1.0, 1.0), (-0.6525, 1.0, -0.6525), (-0.6525, 1.0, 0.6525), (1.0, -1.0, -1.0), (1.0, -1.0, 1.0), (0.6525, 1.0, -0.6525), (0.6525, 1.0, 0.6525), (-1.0, 1.0, 1.0), (-1.0, 1.0, -1.0), (1.0, 1.0, -1.0), (1.0, 1.0, 1.0), (-0.6525, -0.7023, 0.6525), (-0.6525, -0.7023, -0.6525), (0.6525, -0.7023, -0.6525), (0.6525, -0.7023, 0.6525), (-1.0, -9.014, -1.0), (-1.0, -9.014, 1.0), (-0.6525, -11.01, -0.6525), (-0.6525, -11.01, 0.6525), (1.0, -9.014, -1.0), (1.0, -9.014, 1.0), (0.6525, -11.01, -0.6525), (0.6525, -11.01, 0.6525), (-1.0, -11.01, 1.0), (-1.0, -11.01, -1.0), (1.0, -11.01, -1.0), (1.0, -11.01, 1.0), (-0.6525, -9.312, 0.6525), (-0.6525, -9.312, -0.6525), (0.6525, -9.312, -0.6525), (0.6525, -9.312, 0.6525)], [], [(0, 1, 8, 9), (7, 6, 14, 15), (10, 11, 5, 4), (4, 5, 1, 0), (9, 10, 4, 0), (11, 8, 1, 5), (3, 2, 9, 8), (2, 6, 10, 9), (7, 3, 8, 11), (6, 7, 11, 10), (13, 12, 15, 14), (6, 2, 13, 14), (3, 7, 15, 12), (2, 3, 12, 13), (16, 25, 24, 17), (23, 31, 30, 22), (26, 20, 21, 27), (20, 16, 17, 21), (25, 16, 20, 26), (27, 21, 17, 24), (19, 24, 25, 18), (18, 25, 26, 22), (23, 27, 24, 19), (22, 26, 27, 23), (29, 30, 31, 28), (22, 30, 29, 18), (19, 28, 31, 23), (18, 29, 28, 19)])
_uv = me_cube_003.uv_layers.new(name='UVMap')
_uv.uv.foreach_set('vector', [0.375, 0.0, 0.625, 0.0, 0.625, 0.25, 0.375, 0.25, 0.5816, 0.4566, 0.4184, 0.4566, 0.4184, 0.4566, 0.5816, 0.4566, 0.375, 0.5, 0.625, 0.5, 0.625, 0.75, 0.375, 0.75, 0.375, 0.75, 0.625, 0.75, 0.625, 1.0, 0.375, 1.0, 0.125, 0.5, 0.375, 0.5, 0.375, 0.75, 0.125, 0.75, 0.625, 0.5, 0.875, 0.5, 0.875, 0.75, 0.625, 0.75, 0.5816, 0.2934, 0.4184, 0.2934, 0.375, 0.25, 0.625, 0.25, 0.4184, 0.2934, 0.4184, 0.4566, 0.375, 0.5, 0.375, 0.25, 0.5816, 0.4566, 0.5816, 0.2934, 0.625, 0.25, 0.625, 0.5, 0.4184, 0.4566, 0.5816, 0.4566, 0.625, 0.5, 0.375, 0.5, 0.4184, 0.2934, 0.5816, 0.2934, 0.5816, 0.4566, 0.4184, 0.4566, 0.4184, 0.4566, 0.4184, 0.2934, 0.4184, 0.2934, 0.4184, 0.4566, 0.5816, 0.2934, 0.5816, 0.4566, 0.5816, 0.4566, 0.5816, 0.2934, 0.4184, 0.2934, 0.5816, 0.2934, 0.5816, 0.2934, 0.4184, 0.2934, 0.375, 0.0, 0.375, 0.25, 0.625, 0.25, 0.625, 0.0, 0.5816, 0.4566, 0.5816, 0.4566, 0.4184, 0.4566, 0.4184, 0.4566, 0.375, 0.5, 0.375, 0.75, 0.625, 0.75, 0.625, 0.5, 0.375, 0.75, 0.375, 1.0, 0.625, 1.0, 0.625, 0.75, 0.125, 0.5, 0.125, 0.75, 0.375, 0.75, 0.375, 0.5, 0.625, 0.5, 0.625, 0.75, 0.875, 0.75, 0.875, 0.5, 0.5816, 0.2934, 0.625, 0.25, 0.375, 0.25, 0.4184, 0.2934, 0.4184, 0.2934, 0.375, 0.25, 0.375, 0.5, 0.4184, 0.4566, 0.5816, 0.4566, 0.625, 0.5, 0.625, 0.25, 0.5816, 0.2934, 0.4184, 0.4566, 0.375, 0.5, 0.625, 0.5, 0.5816, 0.4566, 0.4184, 0.2934, 0.4184, 0.4566, 0.5816, 0.4566, 0.5816, 0.2934, 0.4184, 0.4566, 0.4184, 0.4566, 0.4184, 0.2934, 0.4184, 0.2934, 0.5816, 0.2934, 0.5816, 0.2934, 0.5816, 0.4566, 0.5816, 0.4566, 0.4184, 0.2934, 0.4184, 0.2934, 0.5816, 0.2934, 0.5816, 0.2934])
me_cube_003.use_remesh_fix_poles = True
me_cube_003.use_remesh_preserve_attributes = False
me_cube_003.update()
me_cube_004 = bpy.data.meshes.new('Cube.004')
me_cube_004.from_pydata([(-1.0, 1.71, -1.0), (-1.0, 1.71, 1.0), (-0.7348, 3.71, -0.7348), (-0.7348, 3.71, 0.7348), (1.0, 1.71, -1.0), (1.0, 1.71, 1.0), (0.7348, 3.71, -0.7348), (0.7348, 3.71, 0.7348), (-1.0, 3.71, 1.0), (-1.0, 3.71, -1.0), (1.0, 3.71, -1.0), (1.0, 3.71, 1.0), (-0.7348, 3.232, 0.7348), (-0.7348, 3.232, -0.7348), (0.7348, 3.232, -0.7348), (0.7348, 3.232, 0.7348), (-1.0, -1.71, -1.0), (-1.0, -1.71, 1.0), (-0.7348, -3.71, -0.7348), (-0.7348, -3.71, 0.7348), (1.0, -1.71, -1.0), (1.0, -1.71, 1.0), (0.7348, -3.71, -0.7348), (0.7348, -3.71, 0.7348), (-1.0, -3.71, 1.0), (-1.0, -3.71, -1.0), (1.0, -3.71, -1.0), (1.0, -3.71, 1.0), (-0.7348, -3.232, 0.7348), (-0.7348, -3.232, -0.7348), (0.7348, -3.232, -0.7348), (0.7348, -3.232, 0.7348)], [], [(0, 1, 8, 9), (3, 7, 15, 12), (10, 11, 5, 4), (4, 5, 1, 0), (9, 10, 4, 0), (11, 8, 1, 5), (3, 2, 9, 8), (2, 6, 10, 9), (7, 3, 8, 11), (6, 7, 11, 10), (13, 12, 15, 14), (2, 3, 12, 13), (7, 6, 14, 15), (6, 2, 13, 14), (16, 25, 24, 17), (19, 28, 31, 23), (26, 20, 21, 27), (20, 16, 17, 21), (25, 16, 20, 26), (27, 21, 17, 24), (19, 24, 25, 18), (18, 25, 26, 22), (23, 27, 24, 19), (22, 26, 27, 23), (29, 30, 31, 28), (18, 29, 28, 19), (23, 31, 30, 22), (22, 30, 29, 18)])
_uv = me_cube_004.uv_layers.new(name='UVMap')
_uv.uv.foreach_set('vector', [0.375, 0.0, 0.625, 0.0, 0.625, 0.25, 0.375, 0.25, 0.5918, 0.2832, 0.5918, 0.4668, 0.5918, 0.4668, 0.5918, 0.2832, 0.375, 0.5, 0.625, 0.5, 0.625, 0.75, 0.375, 0.75, 0.375, 0.75, 0.625, 0.75, 0.625, 1.0, 0.375, 1.0, 0.125, 0.5, 0.375, 0.5, 0.375, 0.75, 0.125, 0.75, 0.625, 0.5, 0.875, 0.5, 0.875, 0.75, 0.625, 0.75, 0.5918, 0.2832, 0.4082, 0.2832, 0.375, 0.25, 0.625, 0.25, 0.4082, 0.2832, 0.4082, 0.4668, 0.375, 0.5, 0.375, 0.25, 0.5918, 0.4668, 0.5918, 0.2832, 0.625, 0.25, 0.625, 0.5, 0.4082, 0.4668, 0.5918, 0.4668, 0.625, 0.5, 0.375, 0.5, 0.4082, 0.2832, 0.5918, 0.2832, 0.5918, 0.4668, 0.4082, 0.4668, 0.4082, 0.2832, 0.5918, 0.2832, 0.5918, 0.2832, 0.4082, 0.2832, 0.5918, 0.4668, 0.4082, 0.4668, 0.4082, 0.4668, 0.5918, 0.4668, 0.4082, 0.4668, 0.4082, 0.2832, 0.4082, 0.2832, 0.4082, 0.4668, 0.375, 0.0, 0.375, 0.25, 0.625, 0.25, 0.625, 0.0, 0.5918, 0.2832, 0.5918, 0.2832, 0.5918, 0.4668, 0.5918, 0.4668, 0.375, 0.5, 0.375, 0.75, 0.625, 0.75, 0.625, 0.5, 0.375, 0.75, 0.375, 1.0, 0.625, 1.0, 0.625, 0.75, 0.125, 0.5, 0.125, 0.75, 0.375, 0.75, 0.375, 0.5, 0.625, 0.5, 0.625, 0.75, 0.875, 0.75, 0.875, 0.5, 0.5918, 0.2832, 0.625, 0.25, 0.375, 0.25, 0.4082, 0.2832, 0.4082, 0.2832, 0.375, 0.25, 0.375, 0.5, 0.4082, 0.4668, 0.5918, 0.4668, 0.625, 0.5, 0.625, 0.25, 0.5918, 0.2832, 0.4082, 0.4668, 0.375, 0.5, 0.625, 0.5, 0.5918, 0.4668, 0.4082, 0.2832, 0.4082, 0.4668, 0.5918, 0.4668, 0.5918, 0.2832, 0.4082, 0.2832, 0.4082, 0.2832, 0.5918, 0.2832, 0.5918, 0.2832, 0.5918, 0.4668, 0.5918, 0.4668, 0.4082, 0.4668, 0.4082, 0.4668, 0.4082, 0.4668, 0.4082, 0.4668, 0.4082, 0.2832, 0.4082, 0.2832])
me_cube_004.use_remesh_fix_poles = True
me_cube_004.use_remesh_preserve_attributes = False
me_cube_004.update()
me_cube_005 = bpy.data.meshes.new('Cube.005')
me_cube_005.from_pydata([(-1.0, 4.007, -1.0), (-1.0, 4.007, 1.0), (-0.6525, 6.007, -0.6525), (-0.6525, 6.007, 0.6525), (1.0, 4.007, -1.0), (1.0, 4.007, 1.0), (0.6525, 6.007, -0.6525), (0.6525, 6.007, 0.6525), (-1.0, 6.007, 1.0), (-1.0, 6.007, -1.0), (1.0, 6.007, -1.0), (1.0, 6.007, 1.0), (-0.6525, 4.305, 0.6525), (-0.6525, 4.305, -0.6525), (0.6525, 4.305, -0.6525), (0.6525, 4.305, 0.6525), (-1.0, -4.007, -1.0), (-1.0, -4.007, 1.0), (-0.6525, -6.007, -0.6525), (-0.6525, -6.007, 0.6525), (1.0, -4.007, -1.0), (1.0, -4.007, 1.0), (0.6525, -6.007, -0.6525), (0.6525, -6.007, 0.6525), (-1.0, -6.007, 1.0), (-1.0, -6.007, -1.0), (1.0, -6.007, -1.0), (1.0, -6.007, 1.0), (-0.6525, -4.305, 0.6525), (-0.6525, -4.305, -0.6525), (0.6525, -4.305, -0.6525), (0.6525, -4.305, 0.6525)], [], [(0, 1, 8, 9), (7, 6, 14, 15), (10, 11, 5, 4), (4, 5, 1, 0), (9, 10, 4, 0), (11, 8, 1, 5), (3, 2, 9, 8), (2, 6, 10, 9), (7, 3, 8, 11), (6, 7, 11, 10), (13, 12, 15, 14), (6, 2, 13, 14), (3, 7, 15, 12), (2, 3, 12, 13), (16, 25, 24, 17), (23, 31, 30, 22), (26, 20, 21, 27), (20, 16, 17, 21), (25, 16, 20, 26), (27, 21, 17, 24), (19, 24, 25, 18), (18, 25, 26, 22), (23, 27, 24, 19), (22, 26, 27, 23), (29, 30, 31, 28), (22, 30, 29, 18), (19, 28, 31, 23), (18, 29, 28, 19)])
_uv = me_cube_005.uv_layers.new(name='UVMap')
_uv.uv.foreach_set('vector', [0.375, 0.0, 0.625, 0.0, 0.625, 0.25, 0.375, 0.25, 0.5816, 0.4566, 0.4184, 0.4566, 0.4184, 0.4566, 0.5816, 0.4566, 0.375, 0.5, 0.625, 0.5, 0.625, 0.75, 0.375, 0.75, 0.375, 0.75, 0.625, 0.75, 0.625, 1.0, 0.375, 1.0, 0.125, 0.5, 0.375, 0.5, 0.375, 0.75, 0.125, 0.75, 0.625, 0.5, 0.875, 0.5, 0.875, 0.75, 0.625, 0.75, 0.5816, 0.2934, 0.4184, 0.2934, 0.375, 0.25, 0.625, 0.25, 0.4184, 0.2934, 0.4184, 0.4566, 0.375, 0.5, 0.375, 0.25, 0.5816, 0.4566, 0.5816, 0.2934, 0.625, 0.25, 0.625, 0.5, 0.4184, 0.4566, 0.5816, 0.4566, 0.625, 0.5, 0.375, 0.5, 0.4184, 0.2934, 0.5816, 0.2934, 0.5816, 0.4566, 0.4184, 0.4566, 0.4184, 0.4566, 0.4184, 0.2934, 0.4184, 0.2934, 0.4184, 0.4566, 0.5816, 0.2934, 0.5816, 0.4566, 0.5816, 0.4566, 0.5816, 0.2934, 0.4184, 0.2934, 0.5816, 0.2934, 0.5816, 0.2934, 0.4184, 0.2934, 0.375, 0.0, 0.375, 0.25, 0.625, 0.25, 0.625, 0.0, 0.5816, 0.4566, 0.5816, 0.4566, 0.4184, 0.4566, 0.4184, 0.4566, 0.375, 0.5, 0.375, 0.75, 0.625, 0.75, 0.625, 0.5, 0.375, 0.75, 0.375, 1.0, 0.625, 1.0, 0.625, 0.75, 0.125, 0.5, 0.125, 0.75, 0.375, 0.75, 0.375, 0.5, 0.625, 0.5, 0.625, 0.75, 0.875, 0.75, 0.875, 0.5, 0.5816, 0.2934, 0.625, 0.25, 0.375, 0.25, 0.4184, 0.2934, 0.4184, 0.2934, 0.375, 0.25, 0.375, 0.5, 0.4184, 0.4566, 0.5816, 0.4566, 0.625, 0.5, 0.625, 0.25, 0.5816, 0.2934, 0.4184, 0.4566, 0.375, 0.5, 0.625, 0.5, 0.5816, 0.4566, 0.4184, 0.2934, 0.4184, 0.4566, 0.5816, 0.4566, 0.5816, 0.2934, 0.4184, 0.4566, 0.4184, 0.4566, 0.4184, 0.2934, 0.4184, 0.2934, 0.5816, 0.2934, 0.5816, 0.2934, 0.5816, 0.4566, 0.5816, 0.4566, 0.4184, 0.2934, 0.4184, 0.2934, 0.5816, 0.2934, 0.5816, 0.2934])
me_cube_005.use_remesh_fix_poles = True
me_cube_005.use_remesh_preserve_attributes = False
me_cube_005.update()

# ---- objects
ob_turretbase = bpy.data.objects.new('TurretBase', me_icosphere)
ob_midpoint = bpy.data.objects.new('MidPoint', None)
ob_struts = bpy.data.objects.new('Struts', me_cylinder_001)
ob_platforms = bpy.data.objects.new('Platforms', me_cube_001)
ob_solarpanels = bpy.data.objects.new('SolarPanels', me_cube_002)
ob_barrelbase = bpy.data.objects.new('BarrelBase', me_cube)
ob_barrelmain = bpy.data.objects.new('BarrelMain', me_cube_003)
ob_barrelbase_001 = bpy.data.objects.new('BarrelBase.001', me_cube_004)
ob_barrelmain_001 = bpy.data.objects.new('BarrelMain.001', me_cube_005)

# ---- transforms, parenting, visibility, modifiers, constraints
ob_turretbase.location = (2.314e-09, 0.001933, 1.292e-09)
ob_turretbase.scale = (0.4436, 0.4436, 0.4436)
ob_midpoint.location = (2.314e-09, 0.001933, 1.292e-09)
ob_midpoint.scale = (0.8871, 0.8871, 0.8871)
ob_struts.location = (-1.091e-08, 0.001933, 5.417e-08)
ob_struts.rotation_euler = (0.5236, 0.5236, 0.0)
ob_struts.scale = (0.05734, 0.05734, 0.1839)
ob_platforms.location = (4.467e-09, 0.001933, 1.07e-07)
ob_platforms.scale = (0.4253, 0.4253, 0.03898)
ob_solarpanels.location = (1.081e-07, 0.001933, -1.045e-07)
ob_solarpanels.scale = (0.1549, 0.1549, 0.01202)
ob_barrelbase.location = (-1.491e-09, 0.4091, -8.329e-10)
ob_barrelbase.scale = (0.1088, 0.1502, 0.1088)
ob_barrelmain.location = (-1.491e-09, 0.5923, -8.329e-10)
ob_barrelmain.scale = (0.08541, 0.1179, 0.08541)
ob_barrelbase_001.location = (-2.07e-09, 0.001933, 9.874e-10)
ob_barrelbase_001.rotation_euler = (0.0, -0.0, 1.571)
ob_barrelbase_001.scale = (0.1088, 0.1502, 0.1088)
ob_barrelmain_001.location = (-2.07e-09, 0.001933, -6.874e-10)
ob_barrelmain_001.rotation_euler = (0.0, -0.0, 1.571)
ob_barrelmain_001.scale = (0.08541, 0.1179, 0.08541)

# ---- collection membership
col_collection.objects.link(ob_turretbase)
col_collection.objects.link(ob_midpoint)
col_collection.objects.link(ob_struts)
col_collection.objects.link(ob_platforms)
col_collection.objects.link(ob_solarpanels)
col_collection.objects.link(ob_barrelbase)
col_collection.objects.link(ob_barrelmain)
col_collection.objects.link(ob_barrelbase_001)
col_collection.objects.link(ob_barrelmain_001)

# ---- scene / render settings (as saved in the file)
scene.frame_start = 1; scene.frame_end = 250; scene.frame_set(1)
scene.render.engine = 'BLENDER_EEVEE_NEXT'
scene.cycles.sampling_pattern = 'TABULATED_SOBOL'
scene.cycles.use_light_tree = False
scene.view_settings.view_transform = 'Filmic'
bpy.context.view_layer.update()

# ---- added for rendering (the .blend has no active camera and no usable light): camera, sun
cam_auto = bpy.data.cameras.new('AutoCamera')
cam_auto.lens = 50.0
cam_auto.sensor_width = 36.0
cam_auto.clip_end = 1000.0
ob_auto_camera = bpy.data.objects.new('AutoCamera', cam_auto)
scene.collection.objects.link(ob_auto_camera)
ob_auto_camera.location = (3.11084, -3.73107, 2.48867)
ob_auto_camera.rotation_euler = (1.09748, -7.21219e-08, 0.694738)
scene.camera = ob_auto_camera
light_auto_sun = bpy.data.lights.new('AutoSun', 'SUN')
light_auto_sun.energy = 3.0
light_auto_sun.angle = 0.0523599
ob_auto_sun = bpy.data.objects.new('AutoSun', light_auto_sun)
scene.collection.objects.link(ob_auto_sun)
ob_auto_sun.rotation_euler = (0.872665, 0.174533, 0.523599)
bpy.context.view_layer.update()
